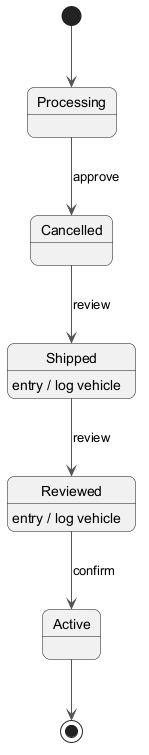

The diagram above was rendered by PlantUML. Its source (embedded in the PNG):
@startuml
skinparam backgroundColor #FFFFFF
skinparam roundCorner 15
skinparam ArrowColor #555555
[*] --> Processing
Processing --> Cancelled : approve
Cancelled --> Shipped : review
Shipped --> Reviewed : review
Shipped : entry / log vehicle
Reviewed --> Active : confirm
Reviewed : entry / log vehicle
Active --> [*]
@enduml